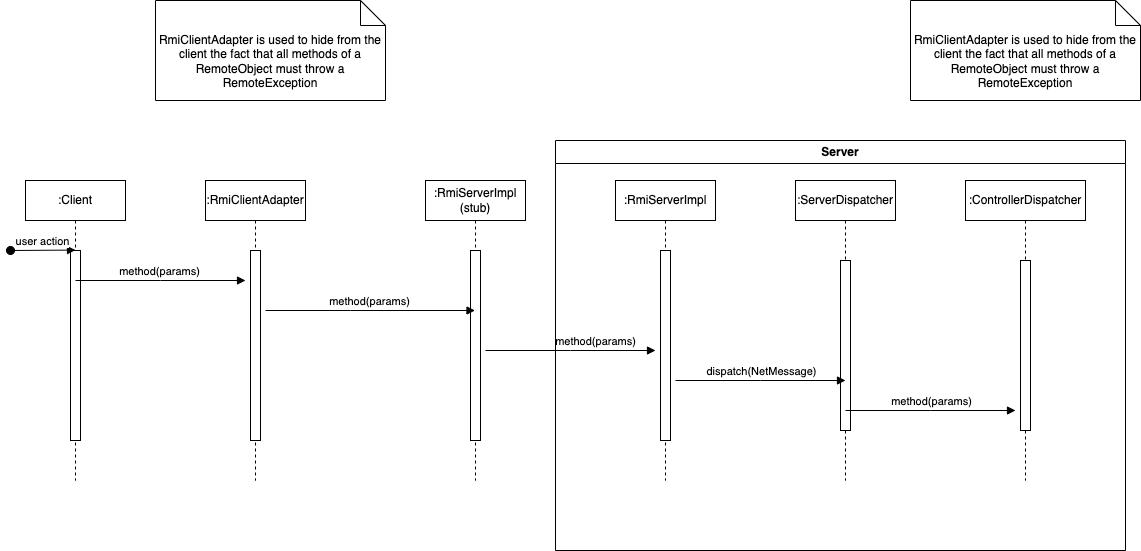

The diagram above was exported from draw.io. Its source (the exported page's mxGraphModel, read from the mxfile embedded in the PNG):
<mxGraphModel dx="1347" dy="1049" grid="1" gridSize="10" guides="1" tooltips="1" connect="1" arrows="1" fold="1" page="0" pageScale="1" pageWidth="827" pageHeight="1169" math="0" shadow="0">
  <root>
    <mxCell id="0" />
    <mxCell id="1" parent="0" />
    <mxCell id="9s24UrmSdUVVaFpR5fqV-1" value=":Client" style="shape=umlLifeline;perimeter=lifelinePerimeter;whiteSpace=wrap;html=1;container=0;dropTarget=0;collapsible=0;recursiveResize=0;outlineConnect=0;portConstraint=eastwest;newEdgeStyle={&quot;edgeStyle&quot;:&quot;elbowEdgeStyle&quot;,&quot;elbow&quot;:&quot;vertical&quot;,&quot;curved&quot;:0,&quot;rounded&quot;:0};" parent="1" vertex="1">
      <mxGeometry x="40" y="80" width="100" height="300" as="geometry" />
    </mxCell>
    <mxCell id="9s24UrmSdUVVaFpR5fqV-2" value="" style="html=1;points=[];perimeter=orthogonalPerimeter;outlineConnect=0;targetShapes=umlLifeline;portConstraint=eastwest;newEdgeStyle={&quot;edgeStyle&quot;:&quot;elbowEdgeStyle&quot;,&quot;elbow&quot;:&quot;vertical&quot;,&quot;curved&quot;:0,&quot;rounded&quot;:0};" parent="9s24UrmSdUVVaFpR5fqV-1" vertex="1">
      <mxGeometry x="45" y="70" width="10" height="190" as="geometry" />
    </mxCell>
    <mxCell id="9s24UrmSdUVVaFpR5fqV-3" value="user action" style="html=1;verticalAlign=bottom;startArrow=oval;endArrow=block;startSize=8;edgeStyle=elbowEdgeStyle;elbow=vertical;curved=0;rounded=0;" parent="9s24UrmSdUVVaFpR5fqV-1" target="9s24UrmSdUVVaFpR5fqV-2" edge="1">
      <mxGeometry relative="1" as="geometry">
        <mxPoint x="-15" y="70" as="sourcePoint" />
      </mxGeometry>
    </mxCell>
    <mxCell id="9s24UrmSdUVVaFpR5fqV-17" value=":RmiServerImpl&lt;br&gt;(stub)" style="shape=umlLifeline;perimeter=lifelinePerimeter;whiteSpace=wrap;html=1;container=0;dropTarget=0;collapsible=0;recursiveResize=0;outlineConnect=0;portConstraint=eastwest;newEdgeStyle={&quot;edgeStyle&quot;:&quot;elbowEdgeStyle&quot;,&quot;elbow&quot;:&quot;vertical&quot;,&quot;curved&quot;:0,&quot;rounded&quot;:0};" parent="1" vertex="1">
      <mxGeometry x="440" y="80" width="100" height="300" as="geometry" />
    </mxCell>
    <mxCell id="9s24UrmSdUVVaFpR5fqV-18" value="" style="html=1;points=[];perimeter=orthogonalPerimeter;outlineConnect=0;targetShapes=umlLifeline;portConstraint=eastwest;newEdgeStyle={&quot;edgeStyle&quot;:&quot;elbowEdgeStyle&quot;,&quot;elbow&quot;:&quot;vertical&quot;,&quot;curved&quot;:0,&quot;rounded&quot;:0};" parent="9s24UrmSdUVVaFpR5fqV-17" vertex="1">
      <mxGeometry x="45" y="70" width="10" height="190" as="geometry" />
    </mxCell>
    <mxCell id="UPdhMY4PzWLgZVIUWzwX-1" value="method(params)" style="html=1;verticalAlign=bottom;endArrow=block;edgeStyle=elbowEdgeStyle;elbow=vertical;curved=0;rounded=0;" parent="1" edge="1">
      <mxGeometry relative="1" as="geometry">
        <mxPoint x="90" y="180" as="sourcePoint" />
        <Array as="points">
          <mxPoint x="175" y="180" />
        </Array>
        <mxPoint x="260" y="180" as="targetPoint" />
      </mxGeometry>
    </mxCell>
    <mxCell id="pZXcFvUfzmwau7L1-Va6-1" value=":RmiServerImpl" style="shape=umlLifeline;perimeter=lifelinePerimeter;whiteSpace=wrap;html=1;container=0;dropTarget=0;collapsible=0;recursiveResize=0;outlineConnect=0;portConstraint=eastwest;newEdgeStyle={&quot;edgeStyle&quot;:&quot;elbowEdgeStyle&quot;,&quot;elbow&quot;:&quot;vertical&quot;,&quot;curved&quot;:0,&quot;rounded&quot;:0};" parent="1" vertex="1">
      <mxGeometry x="630" y="80" width="100" height="300" as="geometry" />
    </mxCell>
    <mxCell id="pZXcFvUfzmwau7L1-Va6-2" value="" style="html=1;points=[];perimeter=orthogonalPerimeter;outlineConnect=0;targetShapes=umlLifeline;portConstraint=eastwest;newEdgeStyle={&quot;edgeStyle&quot;:&quot;elbowEdgeStyle&quot;,&quot;elbow&quot;:&quot;vertical&quot;,&quot;curved&quot;:0,&quot;rounded&quot;:0};" parent="pZXcFvUfzmwau7L1-Va6-1" vertex="1">
      <mxGeometry x="45" y="70" width="10" height="190" as="geometry" />
    </mxCell>
    <mxCell id="pZXcFvUfzmwau7L1-Va6-3" value="method(params)" style="html=1;verticalAlign=bottom;endArrow=block;edgeStyle=elbowEdgeStyle;elbow=vertical;curved=0;rounded=0;" parent="1" edge="1">
      <mxGeometry x="0.2941" relative="1" as="geometry">
        <mxPoint x="500" y="250" as="sourcePoint" />
        <Array as="points">
          <mxPoint x="585" y="250" />
        </Array>
        <mxPoint x="670" y="250" as="targetPoint" />
        <mxPoint as="offset" />
      </mxGeometry>
    </mxCell>
    <mxCell id="pZXcFvUfzmwau7L1-Va6-4" value=":RmiClientAdapter" style="shape=umlLifeline;perimeter=lifelinePerimeter;whiteSpace=wrap;html=1;container=0;dropTarget=0;collapsible=0;recursiveResize=0;outlineConnect=0;portConstraint=eastwest;newEdgeStyle={&quot;edgeStyle&quot;:&quot;elbowEdgeStyle&quot;,&quot;elbow&quot;:&quot;vertical&quot;,&quot;curved&quot;:0,&quot;rounded&quot;:0};" parent="1" vertex="1">
      <mxGeometry x="220" y="80" width="100" height="300" as="geometry" />
    </mxCell>
    <mxCell id="pZXcFvUfzmwau7L1-Va6-5" value="" style="html=1;points=[];perimeter=orthogonalPerimeter;outlineConnect=0;targetShapes=umlLifeline;portConstraint=eastwest;newEdgeStyle={&quot;edgeStyle&quot;:&quot;elbowEdgeStyle&quot;,&quot;elbow&quot;:&quot;vertical&quot;,&quot;curved&quot;:0,&quot;rounded&quot;:0};" parent="pZXcFvUfzmwau7L1-Va6-4" vertex="1">
      <mxGeometry x="45" y="70" width="10" height="190" as="geometry" />
    </mxCell>
    <mxCell id="pZXcFvUfzmwau7L1-Va6-6" value="method(params)" style="html=1;verticalAlign=bottom;endArrow=block;edgeStyle=elbowEdgeStyle;elbow=vertical;curved=0;rounded=0;" parent="1" target="9s24UrmSdUVVaFpR5fqV-17" edge="1">
      <mxGeometry relative="1" as="geometry">
        <mxPoint x="280" y="210" as="sourcePoint" />
        <Array as="points">
          <mxPoint x="365" y="210" />
        </Array>
        <mxPoint x="450" y="210" as="targetPoint" />
      </mxGeometry>
    </mxCell>
    <mxCell id="pZXcFvUfzmwau7L1-Va6-7" value="RmiClientAdapter is used to hide from the client the fact that all methods of a RemoteObject must throw a RemoteException" style="shape=note2;boundedLbl=1;whiteSpace=wrap;html=1;size=25;verticalAlign=top;align=center;" parent="1" vertex="1">
      <mxGeometry x="170" y="-100" width="230" height="100" as="geometry" />
    </mxCell>
    <mxCell id="0hYGm4OCQymkGs7AjPUs-3" value=":ServerDispatcher" style="shape=umlLifeline;perimeter=lifelinePerimeter;whiteSpace=wrap;html=1;container=0;dropTarget=0;collapsible=0;recursiveResize=0;outlineConnect=0;portConstraint=eastwest;newEdgeStyle={&quot;edgeStyle&quot;:&quot;elbowEdgeStyle&quot;,&quot;elbow&quot;:&quot;vertical&quot;,&quot;curved&quot;:0,&quot;rounded&quot;:0};" parent="1" vertex="1">
      <mxGeometry x="810" y="80" width="100" height="300" as="geometry" />
    </mxCell>
    <mxCell id="0hYGm4OCQymkGs7AjPUs-4" value="" style="html=1;points=[];perimeter=orthogonalPerimeter;outlineConnect=0;targetShapes=umlLifeline;portConstraint=eastwest;newEdgeStyle={&quot;edgeStyle&quot;:&quot;elbowEdgeStyle&quot;,&quot;elbow&quot;:&quot;vertical&quot;,&quot;curved&quot;:0,&quot;rounded&quot;:0};" parent="0hYGm4OCQymkGs7AjPUs-3" vertex="1">
      <mxGeometry x="45" y="80" width="10" height="170" as="geometry" />
    </mxCell>
    <mxCell id="0hYGm4OCQymkGs7AjPUs-5" value="dispatch(NetMessage)" style="html=1;verticalAlign=bottom;endArrow=block;edgeStyle=elbowEdgeStyle;elbow=vertical;curved=0;rounded=0;" parent="1" edge="1">
      <mxGeometry relative="1" as="geometry">
        <mxPoint x="690" y="280" as="sourcePoint" />
        <Array as="points">
          <mxPoint x="775" y="280" />
        </Array>
        <mxPoint x="860" y="280" as="targetPoint" />
      </mxGeometry>
    </mxCell>
    <mxCell id="0hYGm4OCQymkGs7AjPUs-6" value=":ControllerDispatcher" style="shape=umlLifeline;perimeter=lifelinePerimeter;whiteSpace=wrap;html=1;container=0;dropTarget=0;collapsible=0;recursiveResize=0;outlineConnect=0;portConstraint=eastwest;newEdgeStyle={&quot;edgeStyle&quot;:&quot;elbowEdgeStyle&quot;,&quot;elbow&quot;:&quot;vertical&quot;,&quot;curved&quot;:0,&quot;rounded&quot;:0};" parent="1" vertex="1">
      <mxGeometry x="980" y="80" width="120" height="300" as="geometry" />
    </mxCell>
    <mxCell id="0hYGm4OCQymkGs7AjPUs-7" value="" style="html=1;points=[];perimeter=orthogonalPerimeter;outlineConnect=0;targetShapes=umlLifeline;portConstraint=eastwest;newEdgeStyle={&quot;edgeStyle&quot;:&quot;elbowEdgeStyle&quot;,&quot;elbow&quot;:&quot;vertical&quot;,&quot;curved&quot;:0,&quot;rounded&quot;:0};" parent="0hYGm4OCQymkGs7AjPUs-6" vertex="1">
      <mxGeometry x="55" y="80" width="10" height="170" as="geometry" />
    </mxCell>
    <mxCell id="0hYGm4OCQymkGs7AjPUs-8" value="method(params)" style="html=1;verticalAlign=bottom;endArrow=block;edgeStyle=elbowEdgeStyle;elbow=vertical;curved=0;rounded=0;" parent="1" edge="1">
      <mxGeometry relative="1" as="geometry">
        <mxPoint x="860" y="310" as="sourcePoint" />
        <Array as="points">
          <mxPoint x="945" y="310" />
        </Array>
        <mxPoint x="1030" y="310" as="targetPoint" />
      </mxGeometry>
    </mxCell>
    <mxCell id="0hYGm4OCQymkGs7AjPUs-9" value="RmiClientAdapter is used to hide from the client the fact that all methods of a RemoteObject must throw a RemoteException" style="shape=note2;boundedLbl=1;whiteSpace=wrap;html=1;size=25;verticalAlign=top;align=center;" parent="1" vertex="1">
      <mxGeometry x="925" y="-100" width="230" height="100" as="geometry" />
    </mxCell>
    <mxCell id="pSqmXGGtvAsJ4yeVmX4T-1" value="Server" style="swimlane;whiteSpace=wrap;html=1;startSize=23;" parent="1" vertex="1">
      <mxGeometry x="570" y="40" width="570" height="410" as="geometry" />
    </mxCell>
  </root>
</mxGraphModel>